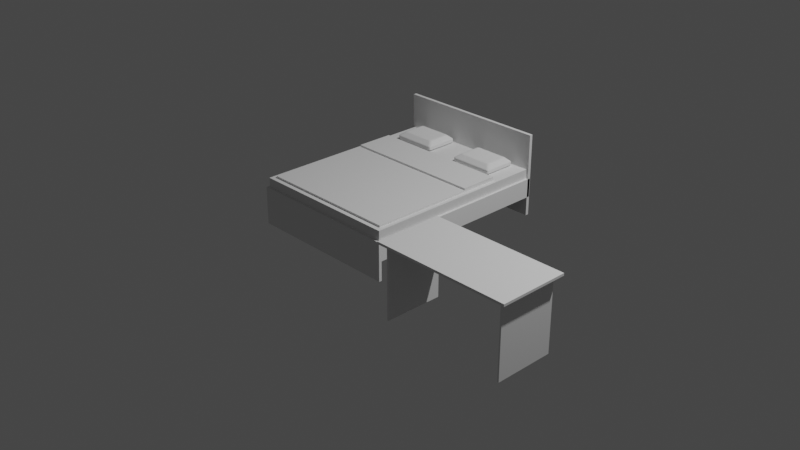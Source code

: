# Source: PR3.blend  (saved by Blender 2.83.21; exported with 4.5.12 LTS)
import bpy
from mathutils import Matrix  # noqa: F401  (used for matrix-valued properties, if any)

bpy.ops.wm.read_factory_settings(use_empty=True)
scene = bpy.context.scene
scene.name = 'Scene'

# ---- collections
col_collection = bpy.data.collections.new('Collection'); scene.collection.children.link(col_collection)
col_x = bpy.data.collections.new('Стол'); scene.collection.children.link(col_x)
col_x_1 = bpy.data.collections.new('кровать'); scene.collection.children.link(col_x_1)

# ---- materials (node trees are filled in below, after node groups)
mat_material = bpy.data.materials.new('Material')
mat_material.alpha_threshold = 0.0
mat_material.use_transparent_shadow = False
mat_material.line_color = (0.0, 0.0, 0.0, 1.0)
mat_material_001 = bpy.data.materials.new('Material.001')
mat_material_001.alpha_threshold = 0.0
mat_material_001.use_transparent_shadow = False
mat_material_001.line_color = (0.0, 0.0, 0.0, 1.0)
mat_material_002 = bpy.data.materials.new('Material.002')
mat_material_002.alpha_threshold = 0.0
mat_material_002.use_transparent_shadow = False
mat_material_002.line_color = (0.0, 0.0, 0.0, 1.0)

# ---- material node trees
mat_material.use_nodes = True; mat_material.node_tree.nodes.clear()
_N = mat_material.node_tree.nodes; _L = mat_material.node_tree.links
n0 = _N.new('ShaderNodeOutputMaterial'); n0.name = 'Material Output'; n0.location = (300, 300)
n1 = _N.new('ShaderNodeBsdfPrincipled'); n1.name = 'Principled BSDF'; n1.location = (10, 300)
n1.distribution = 'GGX'
n1.subsurface_method = 'BURLEY'
n1.inputs[2].default_value = 0.4
n1.inputs[3].default_value = 1.45
n1.inputs[27].default_value = (0.0, 0.0, 0.0, 1.0)
n1.inputs[28].default_value = 1.0
_L.new(n1.outputs[0], n0.inputs[0])
n0.is_active_output = True
mat_material_001.use_nodes = True; mat_material_001.node_tree.nodes.clear()
_N = mat_material_001.node_tree.nodes; _L = mat_material_001.node_tree.links
n0 = _N.new('ShaderNodeOutputMaterial'); n0.name = 'Material Output'; n0.location = (300, 300)
n1 = _N.new('ShaderNodeBsdfPrincipled'); n1.name = 'Principled BSDF'; n1.location = (10, 300)
n1.distribution = 'GGX'
n1.subsurface_method = 'BURLEY'
n1.inputs[2].default_value = 0.4
n1.inputs[3].default_value = 1.45
n1.inputs[27].default_value = (0.0, 0.0, 0.0, 1.0)
n1.inputs[28].default_value = 1.0
_L.new(n1.outputs[0], n0.inputs[0])
n0.is_active_output = True
mat_material_002.use_nodes = True; mat_material_002.node_tree.nodes.clear()
_N = mat_material_002.node_tree.nodes; _L = mat_material_002.node_tree.links
n0 = _N.new('ShaderNodeOutputMaterial'); n0.name = 'Material Output'; n0.location = (300, 300)
n1 = _N.new('ShaderNodeBsdfPrincipled'); n1.name = 'Principled BSDF'; n1.location = (10, 300)
n1.distribution = 'GGX'
n1.subsurface_method = 'BURLEY'
n1.inputs[2].default_value = 0.4
n1.inputs[3].default_value = 1.45
n1.inputs[27].default_value = (0.0, 0.0, 0.0, 1.0)
n1.inputs[28].default_value = 1.0
_L.new(n1.outputs[0], n0.inputs[0])
n0.is_active_output = True

# ---- world
world_world = bpy.data.worlds.new('World'); scene.world = world_world
world_world.use_nodes = True; world_world.node_tree.nodes.clear()
_N = world_world.node_tree.nodes; _L = world_world.node_tree.links
n0 = _N.new('ShaderNodeOutputWorld'); n0.name = 'World Output'; n0.location = (300, 300)
n1 = _N.new('ShaderNodeBackground'); n1.name = 'Background'; n1.location = (10, 300)
n1.inputs[0].default_value = (0.05088, 0.05088, 0.05088, 1.0)
_L.new(n1.outputs[0], n0.inputs[0])
n0.is_active_output = True
world_world.color = (0.05088, 0.05088, 0.05088)
world_world.use_sun_shadow = False
world_world.sun_shadow_jitter_overblur = 0.0

# ---- cameras
cam_camera = bpy.data.cameras.new('Camera')
cam_camera.clip_end = 100.0
cam_camera.ortho_scale = 7.314

# ---- lights
light_light = bpy.data.lights.new('Light', 'POINT')
light_light.transmission_factor = 0.0
light_light.energy = 1000.0
light_light.shadow_soft_size = 0.1
light_light.shadow_maximum_resolution = 0.006
light_light.use_absolute_resolution = True

# ---- meshes
me_cube = bpy.data.meshes.new('Cube')
me_cube.from_pydata([(1.0, 1.0, 1.0), (1.0, 1.0, -1.0), (1.0, -1.0, 1.0), (1.0, -1.0, -1.0), (-1.0, 1.0, 1.0), (-1.0, 1.0, -1.0), (-1.0, -1.0, 1.0), (-1.0, -1.0, -1.0)], [], [(0, 4, 6, 2), (3, 2, 6, 7), (7, 6, 4, 5), (5, 1, 3, 7), (1, 0, 2, 3), (5, 4, 0, 1)])
_uv = me_cube.uv_layers.new(name='UVMap')
_uv.uv.foreach_set('vector', [0.625, 0.5, 0.875, 0.5, 0.875, 0.75, 0.625, 0.75, 0.375, 0.75, 0.625, 0.75, 0.625, 1.0, 0.375, 1.0, 0.375, 0.0, 0.625, 0.0, 0.625, 0.25, 0.375, 0.25, 0.125, 0.5, 0.375, 0.5, 0.375, 0.75, 0.125, 0.75, 0.375, 0.5, 0.625, 0.5, 0.625, 0.75, 0.375, 0.75, 0.375, 0.25, 0.625, 0.25, 0.625, 0.5, 0.375, 0.5])
me_cube.materials.append(mat_material)
me_cube.use_remesh_preserve_volume = False
me_cube.use_remesh_preserve_attributes = False
me_cube.use_mirror_vertex_groups = False
me_cube.update()
me_cube_001 = bpy.data.meshes.new('Cube.001')
me_cube_001.from_pydata([(1.0, 1.0, 1.0), (1.0, 1.0, -1.0), (1.0, -1.0, 1.0), (1.0, -1.0, -1.0), (-1.0, 1.0, 1.0), (-1.0, 1.0, -1.0), (-1.0, -1.0, 1.0), (-1.0, -1.0, -1.0)], [], [(0, 4, 6, 2), (3, 2, 6, 7), (7, 6, 4, 5), (5, 1, 3, 7), (1, 0, 2, 3), (5, 4, 0, 1)])
_uv = me_cube_001.uv_layers.new(name='UVMap')
_uv.uv.foreach_set('vector', [0.625, 0.5, 0.875, 0.5, 0.875, 0.75, 0.625, 0.75, 0.375, 0.75, 0.625, 0.75, 0.625, 1.0, 0.375, 1.0, 0.375, 0.0, 0.625, 0.0, 0.625, 0.25, 0.375, 0.25, 0.125, 0.5, 0.375, 0.5, 0.375, 0.75, 0.125, 0.75, 0.375, 0.5, 0.625, 0.5, 0.625, 0.75, 0.375, 0.75, 0.375, 0.25, 0.625, 0.25, 0.625, 0.5, 0.375, 0.5])
me_cube_001.materials.append(mat_material_001)
me_cube_001.use_remesh_preserve_volume = False
me_cube_001.use_remesh_preserve_attributes = False
me_cube_001.use_mirror_vertex_groups = False
me_cube_001.update()
me_cube_002 = bpy.data.meshes.new('Cube.002')
me_cube_002.from_pydata([(1.0, 1.0, 1.0), (1.0, 1.0, -1.0), (1.0, -1.0, 1.0), (1.0, -1.0, -1.0), (-1.0, 1.0, 1.0), (-1.0, 1.0, -1.0), (-1.0, -1.0, 1.0), (-1.0, -1.0, -1.0)], [], [(0, 4, 6, 2), (3, 2, 6, 7), (7, 6, 4, 5), (5, 1, 3, 7), (1, 0, 2, 3), (5, 4, 0, 1)])
_uv = me_cube_002.uv_layers.new(name='UVMap')
_uv.uv.foreach_set('vector', [0.625, 0.5, 0.875, 0.5, 0.875, 0.75, 0.625, 0.75, 0.375, 0.75, 0.625, 0.75, 0.625, 1.0, 0.375, 1.0, 0.375, 0.0, 0.625, 0.0, 0.625, 0.25, 0.375, 0.25, 0.125, 0.5, 0.375, 0.5, 0.375, 0.75, 0.125, 0.75, 0.375, 0.5, 0.625, 0.5, 0.625, 0.75, 0.375, 0.75, 0.375, 0.25, 0.625, 0.25, 0.625, 0.5, 0.375, 0.5])
me_cube_002.materials.append(mat_material_002)
me_cube_002.use_remesh_preserve_volume = False
me_cube_002.use_remesh_preserve_attributes = False
me_cube_002.use_mirror_vertex_groups = False
me_cube_002.update()
me_x = bpy.data.meshes.new('Куб')
me_x.from_pydata([(-1.08, 0.5569, -1.0), (-1.08, 0.5569, 1.0), (-1.08, 1.0, -1.0), (-1.08, 1.0, 1.0), (1.0, 0.5569, -1.0), (1.0, 0.5569, 1.0), (1.0, 1.0, -1.0), (1.0, 1.0, 1.0)], [], [(0, 1, 3, 2), (2, 3, 7, 6), (6, 7, 5, 4), (4, 5, 1, 0), (2, 6, 4, 0), (7, 3, 1, 5)])
_uv = me_x.uv_layers.new(name='UVКарта')
_uv.uv.foreach_set('vector', [0.375, 0.0, 0.625, 0.0, 0.625, 0.25, 0.375, 0.25, 0.375, 0.25, 0.625, 0.25, 0.625, 0.5, 0.375, 0.5, 0.375, 0.5, 0.625, 0.5, 0.625, 0.75, 0.375, 0.75, 0.375, 0.75, 0.625, 0.75, 0.625, 1.0, 0.375, 1.0, 0.125, 0.5, 0.375, 0.5, 0.375, 0.75, 0.125, 0.75, 0.625, 0.5, 0.875, 0.5, 0.875, 0.75, 0.625, 0.75])
me_x.use_remesh_fix_poles = True
me_x.use_remesh_preserve_attributes = False
me_x.use_mirror_vertex_groups = False
me_x.update()
me_001 = bpy.data.meshes.new('Куб.001')
me_001.from_pydata([(-1.0, -1.0, -1.0), (-1.0, -1.0, 1.0), (-1.0, 1.0, -1.0), (-1.0, 1.0, 1.0), (1.0, -1.0, -1.0), (1.0, -1.0, 1.0), (1.0, 1.0, -1.0), (1.0, 1.0, 1.0)], [], [(0, 1, 3, 2), (2, 3, 7, 6), (6, 7, 5, 4), (4, 5, 1, 0), (2, 6, 4, 0), (7, 3, 1, 5)])
_uv = me_001.uv_layers.new(name='UVКарта')
_uv.uv.foreach_set('vector', [0.375, 0.0, 0.625, 0.0, 0.625, 0.25, 0.375, 0.25, 0.375, 0.25, 0.625, 0.25, 0.625, 0.5, 0.375, 0.5, 0.375, 0.5, 0.625, 0.5, 0.625, 0.75, 0.375, 0.75, 0.375, 0.75, 0.625, 0.75, 0.625, 1.0, 0.375, 1.0, 0.125, 0.5, 0.375, 0.5, 0.375, 0.75, 0.125, 0.75, 0.625, 0.5, 0.875, 0.5, 0.875, 0.75, 0.625, 0.75])
me_001.use_remesh_fix_poles = True
me_001.use_remesh_preserve_attributes = False
me_001.use_mirror_vertex_groups = False
me_001.update()
me_002 = bpy.data.meshes.new('Куб.002')
me_002.from_pydata([(-1.0, -1.0, -1.0), (-1.0, -1.0, 1.0), (-1.0, 1.0, -1.0), (-1.0, 1.0, 1.0), (1.0, -1.0, -1.0), (1.0, -1.0, 1.0), (1.0, 1.0, -1.0), (1.0, 1.0, 1.0)], [], [(0, 1, 3, 2), (2, 3, 7, 6), (6, 7, 5, 4), (4, 5, 1, 0), (2, 6, 4, 0), (7, 3, 1, 5)])
_uv = me_002.uv_layers.new(name='UVКарта')
_uv.uv.foreach_set('vector', [0.375, 0.0, 0.625, 0.0, 0.625, 0.25, 0.375, 0.25, 0.375, 0.25, 0.625, 0.25, 0.625, 0.5, 0.375, 0.5, 0.375, 0.5, 0.625, 0.5, 0.625, 0.75, 0.375, 0.75, 0.375, 0.75, 0.625, 0.75, 0.625, 1.0, 0.375, 1.0, 0.125, 0.5, 0.375, 0.5, 0.375, 0.75, 0.125, 0.75, 0.625, 0.5, 0.875, 0.5, 0.875, 0.75, 0.625, 0.75])
me_002.use_remesh_fix_poles = True
me_002.use_remesh_preserve_attributes = False
me_002.use_mirror_vertex_groups = False
me_002.update()
me_003 = bpy.data.meshes.new('Куб.003')
me_003.from_pydata([(-1.0, -1.0, -1.0), (-1.0, -1.0, 1.0), (-1.0, 1.0, -1.0), (-1.0, 1.0, 1.0), (1.0, -1.0, -1.0), (1.0, -1.0, 1.0), (1.0, 1.0, -1.0), (1.0, 1.0, 1.0)], [], [(0, 1, 3, 2), (2, 3, 7, 6), (6, 7, 5, 4), (4, 5, 1, 0), (2, 6, 4, 0), (7, 3, 1, 5)])
_uv = me_003.uv_layers.new(name='UVКарта')
_uv.uv.foreach_set('vector', [0.375, 0.0, 0.625, 0.0, 0.625, 0.25, 0.375, 0.25, 0.375, 0.25, 0.625, 0.25, 0.625, 0.5, 0.375, 0.5, 0.375, 0.5, 0.625, 0.5, 0.625, 0.75, 0.375, 0.75, 0.375, 0.75, 0.625, 0.75, 0.625, 1.0, 0.375, 1.0, 0.125, 0.5, 0.375, 0.5, 0.375, 0.75, 0.125, 0.75, 0.625, 0.5, 0.875, 0.5, 0.875, 0.75, 0.625, 0.75])
me_003.use_remesh_fix_poles = True
me_003.use_remesh_preserve_attributes = False
me_003.use_mirror_vertex_groups = False
me_003.update()
me_004 = bpy.data.meshes.new('Куб.004')
me_004.from_pydata([(-1.0, -1.0, -1.0), (-1.0, -1.0, 1.0), (-1.0, 1.0, -1.0), (-1.0, 1.0, 1.0), (1.0, -1.0, -1.0), (1.0, -1.0, 1.0), (1.0, 1.0, -1.0), (1.0, 1.0, 1.0)], [], [(0, 1, 3, 2), (2, 3, 7, 6), (6, 7, 5, 4), (4, 5, 1, 0), (2, 6, 4, 0), (7, 3, 1, 5)])
_uv = me_004.uv_layers.new(name='UVКарта')
_uv.uv.foreach_set('vector', [0.375, 0.0, 0.625, 0.0, 0.625, 0.25, 0.375, 0.25, 0.375, 0.25, 0.625, 0.25, 0.625, 0.5, 0.375, 0.5, 0.375, 0.5, 0.625, 0.5, 0.625, 0.75, 0.375, 0.75, 0.375, 0.75, 0.625, 0.75, 0.625, 1.0, 0.375, 1.0, 0.125, 0.5, 0.375, 0.5, 0.375, 0.75, 0.125, 0.75, 0.625, 0.5, 0.875, 0.5, 0.875, 0.75, 0.625, 0.75])
me_004.use_remesh_fix_poles = True
me_004.use_remesh_preserve_attributes = False
me_004.use_mirror_vertex_groups = False
me_004.update()
me_005 = bpy.data.meshes.new('Куб.005')
me_005.from_pydata([(-1.538, -1.0, -1.0), (-1.538, -1.0, 7.715), (-1.538, 1.29, -1.0), (-1.538, 1.29, 7.715), (1.0, -1.0, -1.0), (1.0, -1.0, 7.715), (1.0, 1.29, -1.0), (1.0, 1.29, 7.715)], [], [(0, 1, 3, 2), (2, 3, 7, 6), (6, 7, 5, 4), (4, 5, 1, 0), (2, 6, 4, 0), (7, 3, 1, 5)])
_uv = me_005.uv_layers.new(name='UVКарта')
_uv.uv.foreach_set('vector', [0.375, 0.0, 0.625, 0.0, 0.625, 0.25, 0.375, 0.25, 0.375, 0.25, 0.625, 0.25, 0.625, 0.5, 0.375, 0.5, 0.375, 0.5, 0.625, 0.5, 0.625, 0.75, 0.375, 0.75, 0.375, 0.75, 0.625, 0.75, 0.625, 1.0, 0.375, 1.0, 0.125, 0.5, 0.375, 0.5, 0.375, 0.75, 0.125, 0.75, 0.625, 0.5, 0.875, 0.5, 0.875, 0.75, 0.625, 0.75])
me_005.use_remesh_fix_poles = True
me_005.use_remesh_preserve_attributes = False
me_005.use_mirror_vertex_groups = False
me_005.update()
me_006 = bpy.data.meshes.new('Куб.006')
me_006.from_pydata([(-1.538, -1.0, -1.0), (-1.538, -1.0, 1.0), (-1.538, 1.0, -1.0), (-1.538, 1.0, 1.0), (1.0, -1.0, -1.0), (1.0, -1.0, 1.0), (1.0, 1.0, -1.0), (1.0, 1.0, 1.0)], [], [(0, 1, 3, 2), (2, 3, 7, 6), (6, 7, 5, 4), (4, 5, 1, 0), (2, 6, 4, 0), (7, 3, 1, 5)])
_uv = me_006.uv_layers.new(name='UVКарта')
_uv.uv.foreach_set('vector', [0.375, 0.0, 0.625, 0.0, 0.625, 0.25, 0.375, 0.25, 0.375, 0.25, 0.625, 0.25, 0.625, 0.5, 0.375, 0.5, 0.375, 0.5, 0.625, 0.5, 0.625, 0.75, 0.375, 0.75, 0.375, 0.75, 0.625, 0.75, 0.625, 1.0, 0.375, 1.0, 0.125, 0.5, 0.375, 0.5, 0.375, 0.75, 0.125, 0.75, 0.625, 0.5, 0.875, 0.5, 0.875, 0.75, 0.625, 0.75])
me_006.use_remesh_fix_poles = True
me_006.use_remesh_preserve_attributes = False
me_006.use_mirror_vertex_groups = False
me_006.update()
me_007 = bpy.data.meshes.new('Куб.007')
me_007.from_pydata([(-0.7544, -0.68, -0.7318), (-0.7544, -0.68, 1.068), (-0.7544, 0.72, -0.7318), (-0.7544, 0.72, 1.068), (0.7456, -0.68, -0.7318), (0.7956, -0.68, 1.068), (0.7956, 0.72, -0.7318), (0.7956, 0.72, 1.068), (-1.0, -1.0, -0.3481), (-1.004, -1.013, 0.3274), (-1.0, 1.0, 0.3185), (-1.0, 1.0, -0.3481), (1.0, 1.0, 0.3185), (1.0, 1.0, -0.3481), (1.0, -1.0, 0.3185), (1.0, -1.0, -0.3481)], [], [(9, 1, 3, 10), (10, 3, 7, 12), (12, 7, 5, 14), (14, 5, 1, 9), (2, 6, 4, 0), (7, 3, 1, 5), (4, 15, 8, 0), (15, 14, 9, 8), (6, 13, 15, 4), (13, 12, 14, 15), (2, 11, 13, 6), (11, 10, 12, 13), (0, 8, 11, 2), (8, 9, 10, 11)])
_uv = me_007.uv_layers.new(name='UVКарта')
_uv.uv.foreach_set('vector', [0.5398, 0.0, 0.625, 0.0, 0.625, 0.25, 0.5398, 0.25, 0.5398, 0.25, 0.625, 0.25, 0.625, 0.5, 0.5398, 0.5, 0.5398, 0.5, 0.625, 0.5, 0.625, 0.75, 0.5398, 0.75, 0.5398, 0.75, 0.625, 0.75, 0.625, 1.0, 0.5398, 1.0, 0.125, 0.5, 0.375, 0.5, 0.375, 0.75, 0.125, 0.75, 0.625, 0.5, 0.875, 0.5, 0.875, 0.75, 0.625, 0.75, 0.375, 0.75, 0.4565, 0.75, 0.4565, 1.0, 0.375, 1.0, 0.4565, 0.75, 0.5398, 0.75, 0.5398, 1.0, 0.4565, 1.0, 0.375, 0.5, 0.4565, 0.5, 0.4565, 0.75, 0.375, 0.75, 0.4565, 0.5, 0.5398, 0.5, 0.5398, 0.75, 0.4565, 0.75, 0.375, 0.25, 0.4565, 0.25, 0.4565, 0.5, 0.375, 0.5, 0.4565, 0.25, 0.5398, 0.25, 0.5398, 0.5, 0.4565, 0.5, 0.375, 0.0, 0.4565, 0.0, 0.4565, 0.25, 0.375, 0.25, 0.4565, 0.0, 0.5398, 0.0, 0.5398, 0.25, 0.4565, 0.25])
me_007.use_remesh_fix_poles = True
me_007.use_remesh_preserve_attributes = False
me_007.use_mirror_vertex_groups = False
me_007.update()
me_009 = bpy.data.meshes.new('Куб.009')
me_009.from_pydata([(-1.0, -1.0, -1.0), (-1.0, -1.0, 1.0), (-1.0, 1.0, -1.0), (-1.0, 1.0, 1.0), (1.0, -1.0, -1.0), (1.0, -1.0, 1.0), (1.0, 1.0, -1.0), (1.0, 1.0, 1.0)], [], [(0, 1, 3, 2), (2, 3, 7, 6), (6, 7, 5, 4), (4, 5, 1, 0), (2, 6, 4, 0), (7, 3, 1, 5)])
_uv = me_009.uv_layers.new(name='UVКарта')
_uv.uv.foreach_set('vector', [0.375, 0.0, 0.625, 0.0, 0.625, 0.25, 0.375, 0.25, 0.375, 0.25, 0.625, 0.25, 0.625, 0.5, 0.375, 0.5, 0.375, 0.5, 0.625, 0.5, 0.625, 0.75, 0.375, 0.75, 0.375, 0.75, 0.625, 0.75, 0.625, 1.0, 0.375, 1.0, 0.125, 0.5, 0.375, 0.5, 0.375, 0.75, 0.125, 0.75, 0.625, 0.5, 0.875, 0.5, 0.875, 0.75, 0.625, 0.75])
me_009.use_remesh_fix_poles = True
me_009.use_remesh_preserve_attributes = False
me_009.use_mirror_vertex_groups = False
me_009.update()
me_010 = bpy.data.meshes.new('Куб.010')
me_010.from_pydata([(-1.0, -1.0, -1.0), (-1.0, -1.0, 1.0), (-1.0, 1.0, -1.0), (-1.0, 1.0, 1.0), (1.143, -1.0, -1.0), (1.143, -1.0, 1.0), (1.143, 1.0, -1.0), (1.143, 1.0, 1.0)], [], [(0, 1, 3, 2), (2, 3, 7, 6), (6, 7, 5, 4), (4, 5, 1, 0), (2, 6, 4, 0), (7, 3, 1, 5)])
_uv = me_010.uv_layers.new(name='UVКарта')
_uv.uv.foreach_set('vector', [0.375, 0.0, 0.625, 0.0, 0.625, 0.25, 0.375, 0.25, 0.375, 0.25, 0.625, 0.25, 0.625, 0.5, 0.375, 0.5, 0.375, 0.5, 0.625, 0.5, 0.625, 0.75, 0.375, 0.75, 0.375, 0.75, 0.625, 0.75, 0.625, 1.0, 0.375, 1.0, 0.125, 0.5, 0.375, 0.5, 0.375, 0.75, 0.125, 0.75, 0.625, 0.5, 0.875, 0.5, 0.875, 0.75, 0.625, 0.75])
me_010.use_remesh_fix_poles = True
me_010.use_remesh_preserve_attributes = False
me_010.use_mirror_vertex_groups = False
me_010.update()
me_011 = bpy.data.meshes.new('Куб.011')
me_011.from_pydata([(-0.7544, -0.68, -0.7318), (-0.7544, -0.68, 1.068), (-0.7544, 0.72, -0.7318), (-0.7544, 0.72, 1.068), (0.7456, -0.68, -0.7318), (0.7956, -0.68, 1.068), (0.7956, 0.72, -0.7318), (0.7956, 0.72, 1.068), (-1.0, -1.0, -0.3481), (-1.004, -1.013, 0.3274), (-1.0, 1.0, 0.3185), (-1.0, 1.0, -0.3481), (1.0, 1.0, 0.3185), (1.0, 1.0, -0.3481), (1.0, -1.0, 0.3185), (1.0, -1.0, -0.3481)], [], [(9, 1, 3, 10), (10, 3, 7, 12), (12, 7, 5, 14), (14, 5, 1, 9), (2, 6, 4, 0), (7, 3, 1, 5), (4, 15, 8, 0), (15, 14, 9, 8), (6, 13, 15, 4), (13, 12, 14, 15), (2, 11, 13, 6), (11, 10, 12, 13), (0, 8, 11, 2), (8, 9, 10, 11)])
_uv = me_011.uv_layers.new(name='UVКарта')
_uv.uv.foreach_set('vector', [0.5398, 0.0, 0.625, 0.0, 0.625, 0.25, 0.5398, 0.25, 0.5398, 0.25, 0.625, 0.25, 0.625, 0.5, 0.5398, 0.5, 0.5398, 0.5, 0.625, 0.5, 0.625, 0.75, 0.5398, 0.75, 0.5398, 0.75, 0.625, 0.75, 0.625, 1.0, 0.5398, 1.0, 0.125, 0.5, 0.375, 0.5, 0.375, 0.75, 0.125, 0.75, 0.625, 0.5, 0.875, 0.5, 0.875, 0.75, 0.625, 0.75, 0.375, 0.75, 0.4565, 0.75, 0.4565, 1.0, 0.375, 1.0, 0.4565, 0.75, 0.5398, 0.75, 0.5398, 1.0, 0.4565, 1.0, 0.375, 0.5, 0.4565, 0.5, 0.4565, 0.75, 0.375, 0.75, 0.4565, 0.5, 0.5398, 0.5, 0.5398, 0.75, 0.4565, 0.75, 0.375, 0.25, 0.4565, 0.25, 0.4565, 0.5, 0.375, 0.5, 0.4565, 0.25, 0.5398, 0.25, 0.5398, 0.5, 0.4565, 0.5, 0.375, 0.0, 0.4565, 0.0, 0.4565, 0.25, 0.375, 0.25, 0.4565, 0.0, 0.5398, 0.0, 0.5398, 0.25, 0.4565, 0.25])
me_011.use_remesh_fix_poles = True
me_011.use_remesh_preserve_attributes = False
me_011.use_mirror_vertex_groups = False
me_011.update()

# ---- objects
ob_light = bpy.data.objects.new('Light', light_light)
ob_camera = bpy.data.objects.new('Camera', cam_camera)
ob_cube = bpy.data.objects.new('Cube', me_cube)
ob_cube_001 = bpy.data.objects.new('Cube.001', me_cube_001)
ob_cube_002 = bpy.data.objects.new('Cube.002', me_cube_002)
ob_x = bpy.data.objects.new('Куб', me_x)
ob_001 = bpy.data.objects.new('Куб.001', me_001)
ob_002 = bpy.data.objects.new('Куб.002', me_002)
ob_003 = bpy.data.objects.new('Куб.003', me_003)
ob_004 = bpy.data.objects.new('Куб.004', me_004)
ob_005 = bpy.data.objects.new('Куб.005', me_005)
ob_006 = bpy.data.objects.new('Куб.006', me_006)
ob_007 = bpy.data.objects.new('Куб.007', me_007)
ob_009 = bpy.data.objects.new('Куб.009', me_009)
ob_010 = bpy.data.objects.new('Куб.010', me_010)
ob_008 = bpy.data.objects.new('Куб.008', me_011)

# ---- transforms, parenting, visibility, modifiers, constraints
ob_light.location = (4.076, 1.005, 5.904)
ob_light.rotation_euler = (0.6503, 0.05522, 1.866)
ob_light.lock_rotations_4d = False
ob_light.empty_display_type = 'ARROWS'
ob_light.color = (0.0, 0.0, 0.0, 0.0)
ob_light.lineart.crease_threshold = 0.0
ob_camera.location = (7.359, -6.926, 4.958)
ob_camera.rotation_euler = (1.109, 0.0, 0.8149)
ob_camera.lock_rotations_4d = False
ob_camera.empty_display_type = 'ARROWS'
ob_camera.color = (0.0, 0.0, 0.0, 0.0)
ob_camera.display_type = 'WIRE'
ob_camera.lineart.crease_threshold = 0.0
ob_cube.location = (2.004, -1.125, 0.7415)
ob_cube.scale = (0.7, 0.35, 0.012)
ob_cube.lock_rotations_4d = False
ob_cube.empty_display_type = 'ARROWS'
ob_cube.lineart.crease_threshold = 0.0
ob_cube_001.location = (2.636, -1.125, 0.3645)
ob_cube_001.scale = (0.008, 0.3, 0.365)
ob_cube_001.lock_rotations_4d = False
ob_cube_001.empty_display_type = 'ARROWS'
ob_cube_001.lineart.crease_threshold = 0.0
ob_cube_002.location = (1.372, -1.125, 0.3645)
ob_cube_002.scale = (0.008, 0.3, 0.365)
ob_cube_002.lock_rotations_4d = False
ob_cube_002.empty_display_type = 'ARROWS'
ob_cube_002.lineart.crease_threshold = 0.0
ob_x.location = (2.028, -0.875, 0.5795)
ob_x.scale = (0.6, 0.05, 0.15)
ob_x.lineart.crease_threshold = 0.0
ob_001.location = (0.0, 0.0, 0.3)
ob_001.scale = (0.8, 1.0, 0.1)
ob_001.lineart.crease_threshold = 0.0
ob_002.location = (0.0, 0.0, 0.4)
ob_002.scale = (0.8, 1.0, 0.1)
ob_002.lineart.crease_threshold = 0.0
ob_003.location = (0.0, 0.0, 0.3)
ob_003.scale = (0.8, 1.0, 0.1)
ob_003.lineart.crease_threshold = 0.0
ob_004.location = (0.0, 0.0, 0.3)
ob_004.scale = (0.825, 1.025, 0.1)
ob_004.lineart.crease_threshold = 0.0
ob_005.location = (0.175, 1.01, 0.1)
ob_005.scale = (0.65, 0.015, 0.1)
ob_005.lineart.crease_threshold = 0.0
ob_006.location = (0.175, -1.01, 0.1)
ob_006.scale = (0.65, 0.015, 0.1)
ob_006.lineart.crease_threshold = 0.0
ob_007.location = (-0.4173, 0.7831, 0.5339)
ob_007.scale = (0.2364, 0.1773, 0.05911)
ob_007.lineart.crease_threshold = 0.0
_m = ob_007.modifiers.new('Фаска', 'BEVEL')
_m.segments = 4
_m.limit_method = 'NONE'
ob_009.location = (0.004254, -0.2, 0.5059)
ob_009.scale = (0.75, 0.75, 0.015)
ob_009.lineart.crease_threshold = 0.0
ob_010.location = (-0.04575, 0.35, 0.5309)
ob_010.scale = (0.7, 0.2, 0.01)
ob_010.lineart.crease_threshold = 0.0
ob_008.location = (0.4, 0.78, 0.53)
ob_008.scale = (0.2364, 0.1773, 0.05911)
ob_008.lineart.crease_threshold = 0.0
_m = ob_008.modifiers.new('Фаска', 'BEVEL')
_m.segments = 4
_m.limit_method = 'NONE'

# ---- collection membership
col_collection.objects.link(ob_light)
col_collection.objects.link(ob_camera)
col_x.objects.link(ob_cube)
col_x.objects.link(ob_cube_001)
col_x.objects.link(ob_cube_002)
col_x.objects.link(ob_x)
col_x_1.objects.link(ob_001)
col_x_1.objects.link(ob_002)
col_x_1.objects.link(ob_003)
col_x_1.objects.link(ob_004)
col_x_1.objects.link(ob_005)
col_x_1.objects.link(ob_006)
col_x_1.objects.link(ob_007)
col_x_1.objects.link(ob_009)
col_x_1.objects.link(ob_010)
col_x_1.objects.link(ob_008)

# ---- scene / render settings (as saved in the file)
scene.camera = ob_camera
scene.frame_start = 1; scene.frame_end = 250; scene.frame_set(162)
scene.render.engine = 'BLENDER_EEVEE_NEXT'
scene.cycles.use_denoising = False
scene.cycles.samples = 128
scene.cycles.sampling_pattern = 'TABULATED_SOBOL'
scene.cycles.use_adaptive_sampling = False
scene.cycles.use_light_tree = False
scene.view_settings.view_transform = 'Filmic'
bpy.context.view_layer.update()
